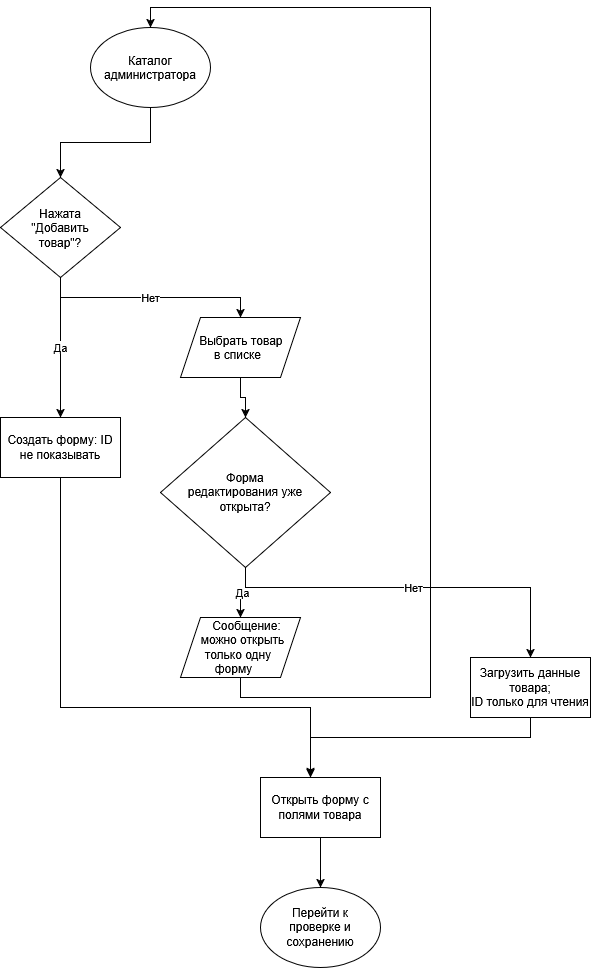

The diagram above was exported from draw.io. Its source (the exported page's mxGraphModel, read from the mxfile embedded in the PNG):
<mxGraphModel dx="814" dy="778" grid="1" gridSize="10" guides="1" tooltips="1" connect="1" arrows="1" fold="1" page="1" pageScale="1" pageWidth="827" pageHeight="1169" math="0" shadow="0">
  <root>
    <mxCell id="0" />
    <mxCell id="1" parent="0" />
    <mxCell id="ozehEIzcK847PQmdwik7-11" edge="1" parent="1" source="ozehEIzcK847PQmdwik7-1" style="edgeStyle=orthogonalEdgeStyle;rounded=0;orthogonalLoop=1;jettySize=auto;html=1;entryX=0.5;entryY=0;entryDx=0;entryDy=0;" target="ozehEIzcK847PQmdwik7-2">
      <mxGeometry relative="1" as="geometry" />
    </mxCell>
    <mxCell id="ozehEIzcK847PQmdwik7-1" parent="1" style="ellipse;whiteSpace=wrap;html=1;shapeInside=1;" value="Каталог администратора" vertex="1">
      <mxGeometry height="80" width="120" x="320" y="100" as="geometry" />
    </mxCell>
    <mxCell id="ozehEIzcK847PQmdwik7-13" edge="1" parent="1" source="ozehEIzcK847PQmdwik7-2" style="edgeStyle=orthogonalEdgeStyle;rounded=0;orthogonalLoop=1;jettySize=auto;html=1;entryX=0.5;entryY=0;entryDx=0;entryDy=0;" target="ozehEIzcK847PQmdwik7-3" value="Нет">
      <mxGeometry relative="1" as="geometry">
        <Array as="points">
          <mxPoint x="290" y="370" />
          <mxPoint x="470" y="370" />
        </Array>
      </mxGeometry>
    </mxCell>
    <mxCell id="ozehEIzcK847PQmdwik7-14" edge="1" parent="1" source="ozehEIzcK847PQmdwik7-2" style="edgeStyle=orthogonalEdgeStyle;rounded=0;orthogonalLoop=1;jettySize=auto;html=1;entryX=0.5;entryY=0;entryDx=0;entryDy=0;" target="ozehEIzcK847PQmdwik7-4" value="Да">
      <mxGeometry relative="1" as="geometry" />
    </mxCell>
    <mxCell id="ozehEIzcK847PQmdwik7-2" parent="1" style="rhombus;whiteSpace=wrap;html=1;shapeInside=1;" value="Нажата &quot;Добавить товар&quot;?" vertex="1">
      <mxGeometry height="100" width="120" x="230" y="250" as="geometry" />
    </mxCell>
    <mxCell id="ozehEIzcK847PQmdwik7-15" edge="1" parent="1" source="ozehEIzcK847PQmdwik7-3" style="edgeStyle=orthogonalEdgeStyle;rounded=0;orthogonalLoop=1;jettySize=auto;html=1;" target="ozehEIzcK847PQmdwik7-6" value="">
      <mxGeometry relative="1" as="geometry" />
    </mxCell>
    <mxCell id="ozehEIzcK847PQmdwik7-3" parent="1" style="shape=parallelogram;perimeter=parallelogramPerimeter;whiteSpace=wrap;html=1;shapeInside=1;fixedSize=1;" value="Выбрать товар&amp;nbsp; в списке" vertex="1">
      <mxGeometry height="60" width="120" x="410" y="390" as="geometry" />
    </mxCell>
    <mxCell id="ozehEIzcK847PQmdwik7-21" edge="1" parent="1" source="ozehEIzcK847PQmdwik7-4" style="edgeStyle=orthogonalEdgeStyle;rounded=0;orthogonalLoop=1;jettySize=auto;html=1;" target="ozehEIzcK847PQmdwik7-8">
      <mxGeometry relative="1" as="geometry">
        <Array as="points">
          <mxPoint x="290" y="780" />
          <mxPoint x="540" y="780" />
        </Array>
      </mxGeometry>
    </mxCell>
    <mxCell id="ozehEIzcK847PQmdwik7-4" parent="1" style="rounded=0;whiteSpace=wrap;html=1;" value="Создать форму: ID не показывать" vertex="1">
      <mxGeometry height="60" width="120" x="230" y="490" as="geometry" />
    </mxCell>
    <mxCell id="ozehEIzcK847PQmdwik7-16" edge="1" parent="1" source="ozehEIzcK847PQmdwik7-6" style="edgeStyle=orthogonalEdgeStyle;rounded=0;orthogonalLoop=1;jettySize=auto;html=1;" target="ozehEIzcK847PQmdwik7-7" value="Да">
      <mxGeometry relative="1" as="geometry" />
    </mxCell>
    <mxCell id="ozehEIzcK847PQmdwik7-20" edge="1" parent="1" source="ozehEIzcK847PQmdwik7-6" style="edgeStyle=orthogonalEdgeStyle;rounded=0;orthogonalLoop=1;jettySize=auto;html=1;" target="ozehEIzcK847PQmdwik7-9" value="Нет">
      <mxGeometry relative="1" as="geometry">
        <Array as="points">
          <mxPoint x="475" y="660" />
          <mxPoint x="760" y="660" />
        </Array>
      </mxGeometry>
    </mxCell>
    <mxCell id="ozehEIzcK847PQmdwik7-6" parent="1" style="rhombus;whiteSpace=wrap;html=1;shapeInside=1;" value="Форма редактирования уже открыта?" vertex="1">
      <mxGeometry height="150" width="170" x="390" y="490" as="geometry" />
    </mxCell>
    <mxCell id="ozehEIzcK847PQmdwik7-18" edge="1" parent="1" source="ozehEIzcK847PQmdwik7-7" style="edgeStyle=orthogonalEdgeStyle;rounded=0;orthogonalLoop=1;jettySize=auto;html=1;entryX=0.5;entryY=0;entryDx=0;entryDy=0;" target="ozehEIzcK847PQmdwik7-1">
      <mxGeometry relative="1" as="geometry">
        <Array as="points">
          <mxPoint x="470" y="770" />
          <mxPoint x="660" y="770" />
          <mxPoint x="660" y="80" />
          <mxPoint x="380" y="80" />
        </Array>
      </mxGeometry>
    </mxCell>
    <mxCell id="ozehEIzcK847PQmdwik7-7" parent="1" style="shape=parallelogram;perimeter=parallelogramPerimeter;whiteSpace=wrap;html=1;shapeInside=1;fixedSize=1;" value="Сообщение: можно открыть только одну форму" vertex="1">
      <mxGeometry height="60" width="120" x="410" y="690" as="geometry" />
    </mxCell>
    <mxCell id="ozehEIzcK847PQmdwik7-23" edge="1" parent="1" source="ozehEIzcK847PQmdwik7-8" style="edgeStyle=orthogonalEdgeStyle;rounded=0;orthogonalLoop=1;jettySize=auto;html=1;" target="ozehEIzcK847PQmdwik7-10" value="">
      <mxGeometry relative="1" as="geometry" />
    </mxCell>
    <mxCell id="ozehEIzcK847PQmdwik7-8" parent="1" style="rounded=0;whiteSpace=wrap;html=1;" value="Открыть форму с полями товара" vertex="1">
      <mxGeometry height="60" width="120" x="490" y="850" as="geometry" />
    </mxCell>
    <mxCell id="ozehEIzcK847PQmdwik7-9" parent="1" style="rounded=0;whiteSpace=wrap;html=1;" value="Загрузить данные товара;&lt;br&gt;ID только для чтения" vertex="1">
      <mxGeometry height="60" width="120" x="700" y="730" as="geometry" />
    </mxCell>
    <mxCell id="ozehEIzcK847PQmdwik7-10" parent="1" style="ellipse;whiteSpace=wrap;html=1;shapeInside=1;" value="Перейти к проверке и сохранению" vertex="1">
      <mxGeometry height="80" width="120" x="490" y="960" as="geometry" />
    </mxCell>
    <mxCell id="ozehEIzcK847PQmdwik7-22" edge="1" parent="1" source="ozehEIzcK847PQmdwik7-9" style="edgeStyle=orthogonalEdgeStyle;rounded=0;orthogonalLoop=1;jettySize=auto;html=1;entryX=0.417;entryY=-0.017;entryDx=0;entryDy=0;entryPerimeter=0;" target="ozehEIzcK847PQmdwik7-8">
      <mxGeometry relative="1" as="geometry">
        <Array as="points">
          <mxPoint x="760" y="810" />
          <mxPoint x="540" y="810" />
        </Array>
      </mxGeometry>
    </mxCell>
  </root>
</mxGraphModel>